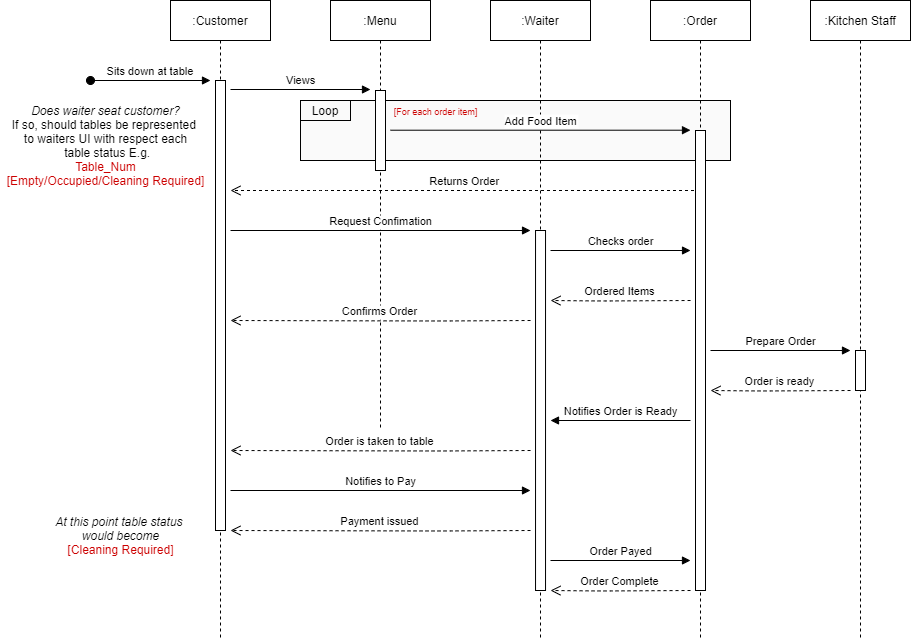

The diagram above was exported from draw.io. Its source (the exported page's mxGraphModel, read from the mxfile embedded in the PNG):
<mxGraphModel dx="2523" dy="829" grid="1" gridSize="10" guides="1" tooltips="1" connect="1" arrows="1" fold="1" page="1" pageScale="1" pageWidth="850" pageHeight="1100" math="0" shadow="0">
  <root>
    <mxCell id="0" />
    <mxCell id="1" parent="0" />
    <mxCell id="2" value="" style="rounded=0;whiteSpace=wrap;html=1;fillColor=#FAFAFA;" vertex="1" parent="1">
      <mxGeometry x="290" y="500" width="430" height="60" as="geometry" />
    </mxCell>
    <mxCell id="3" value=":Customer" style="shape=umlLifeline;perimeter=lifelinePerimeter;container=1;collapsible=0;recursiveResize=0;rounded=0;shadow=0;strokeWidth=1;" vertex="1" parent="1">
      <mxGeometry x="160" y="400" width="100" height="640" as="geometry" />
    </mxCell>
    <mxCell id="4" value="" style="points=[];perimeter=orthogonalPerimeter;rounded=0;shadow=0;strokeWidth=1;" vertex="1" parent="3">
      <mxGeometry x="45" y="80" width="10" height="450" as="geometry" />
    </mxCell>
    <mxCell id="5" value=":Waiter" style="shape=umlLifeline;perimeter=lifelinePerimeter;container=1;collapsible=0;recursiveResize=0;rounded=0;shadow=0;strokeWidth=1;" vertex="1" parent="1">
      <mxGeometry x="480" y="400" width="100" height="640" as="geometry" />
    </mxCell>
    <mxCell id="6" value="" style="points=[];perimeter=orthogonalPerimeter;rounded=0;shadow=0;strokeWidth=1;" vertex="1" parent="5">
      <mxGeometry x="45.03" y="230" width="10" height="360" as="geometry" />
    </mxCell>
    <mxCell id="7" value=":Kitchen Staff" style="shape=umlLifeline;perimeter=lifelinePerimeter;container=1;collapsible=0;recursiveResize=0;rounded=0;shadow=0;strokeWidth=1;" vertex="1" parent="1">
      <mxGeometry x="800" y="400" width="100" height="640" as="geometry" />
    </mxCell>
    <mxCell id="8" value="" style="points=[];perimeter=orthogonalPerimeter;rounded=0;shadow=0;strokeWidth=1;" vertex="1" parent="7">
      <mxGeometry x="45" y="350" width="10" height="40" as="geometry" />
    </mxCell>
    <mxCell id="9" value="Sits down at table" style="verticalAlign=bottom;startArrow=oval;endArrow=block;startSize=8;shadow=0;strokeWidth=1;" edge="1" parent="1">
      <mxGeometry relative="1" as="geometry">
        <mxPoint x="79.99999999999955" y="479.9999999999998" as="sourcePoint" />
        <mxPoint x="199.99999999999955" y="479.9999999999998" as="targetPoint" />
        <mxPoint as="offset" />
      </mxGeometry>
    </mxCell>
    <mxCell id="10" value=":Menu" style="shape=umlLifeline;perimeter=lifelinePerimeter;container=1;collapsible=0;recursiveResize=0;rounded=0;shadow=0;strokeWidth=1;" vertex="1" parent="1">
      <mxGeometry x="320" y="400" width="100" height="430" as="geometry" />
    </mxCell>
    <mxCell id="11" value="" style="points=[];perimeter=orthogonalPerimeter;rounded=0;shadow=0;strokeWidth=1;" vertex="1" parent="10">
      <mxGeometry x="45" y="90" width="10" height="80" as="geometry" />
    </mxCell>
    <mxCell id="12" value="&lt;span&gt;&lt;i&gt;Does waiter seat customer?&lt;/i&gt;&lt;br&gt;If so, should tables be represented &lt;br&gt;to waiters UI with respect each&lt;br&gt;&amp;nbsp;table status E.g.&lt;br&gt;&lt;font color=&quot;#cc0000&quot;&gt;Table_Num&lt;br&gt;[Empty/Occupied/Cleaning Required]&lt;/font&gt;&lt;br&gt;&lt;/span&gt;" style="text;html=1;align=center;verticalAlign=middle;resizable=0;points=[];autosize=1;" vertex="1" parent="1">
      <mxGeometry x="-10" y="500" width="210" height="90" as="geometry" />
    </mxCell>
    <mxCell id="13" value="Views" style="verticalAlign=bottom;endArrow=block;shadow=0;strokeWidth=1;" edge="1" parent="1">
      <mxGeometry relative="1" as="geometry">
        <mxPoint x="219.99999999999955" y="489" as="sourcePoint" />
        <mxPoint x="359.99999999999955" y="489" as="targetPoint" />
      </mxGeometry>
    </mxCell>
    <mxCell id="14" value="Returns Order" style="verticalAlign=bottom;endArrow=open;dashed=1;endSize=8;shadow=0;strokeWidth=1;" edge="1" source="17" parent="1">
      <mxGeometry relative="1" as="geometry">
        <mxPoint x="219.99999999999955" y="589.9999999999998" as="targetPoint" />
        <mxPoint x="670" y="590" as="sourcePoint" />
        <Array as="points">
          <mxPoint x="310" y="590" />
          <mxPoint x="275" y="590" />
        </Array>
      </mxGeometry>
    </mxCell>
    <mxCell id="15" value="Request Confimation" style="verticalAlign=bottom;endArrow=block;shadow=0;strokeWidth=1;" edge="1" parent="1">
      <mxGeometry relative="1" as="geometry">
        <mxPoint x="220.0300000000002" y="629.9999999999998" as="sourcePoint" />
        <mxPoint x="520.0300000000002" y="629.9999999999998" as="targetPoint" />
      </mxGeometry>
    </mxCell>
    <mxCell id="16" value="Confirms Order" style="verticalAlign=bottom;endArrow=open;dashed=1;endSize=8;exitX=0.005;exitY=0.988;shadow=0;strokeWidth=1;exitDx=0;exitDy=0;exitPerimeter=0;" edge="1" parent="1">
      <mxGeometry relative="1" as="geometry">
        <mxPoint x="219.99999999999955" y="719.9999999999998" as="targetPoint" />
        <mxPoint x="520.0500000000002" y="719.9999999999998" as="sourcePoint" />
        <Array as="points">
          <mxPoint x="430" y="720.48" />
        </Array>
      </mxGeometry>
    </mxCell>
    <mxCell id="17" value=":Order" style="shape=umlLifeline;perimeter=lifelinePerimeter;container=1;collapsible=0;recursiveResize=0;rounded=0;shadow=0;strokeWidth=1;" vertex="1" parent="1">
      <mxGeometry x="640" y="400" width="100" height="640" as="geometry" />
    </mxCell>
    <mxCell id="18" value="" style="points=[];perimeter=orthogonalPerimeter;rounded=0;shadow=0;strokeWidth=1;" vertex="1" parent="17">
      <mxGeometry x="45" y="130" width="10" height="460" as="geometry" />
    </mxCell>
    <mxCell id="19" value="Checks order" style="verticalAlign=bottom;endArrow=block;shadow=0;strokeWidth=1;" edge="1" parent="1">
      <mxGeometry relative="1" as="geometry">
        <mxPoint x="540.0300000000002" y="649.9999999999998" as="sourcePoint" />
        <mxPoint x="680.0300000000002" y="649.9999999999998" as="targetPoint" />
      </mxGeometry>
    </mxCell>
    <mxCell id="20" value="Add Food Item" style="verticalAlign=bottom;endArrow=block;shadow=0;strokeWidth=1;" edge="1" parent="1">
      <mxGeometry relative="1" as="geometry">
        <mxPoint x="379.99999999999955" y="529.7099999999998" as="sourcePoint" />
        <mxPoint x="679.9999999999995" y="529.7099999999998" as="targetPoint" />
      </mxGeometry>
    </mxCell>
    <mxCell id="21" value="&lt;font style=&quot;font-size: 9px&quot; color=&quot;#cc0000&quot;&gt;[For each order item]&lt;/font&gt;" style="text;html=1;align=center;verticalAlign=middle;resizable=0;points=[];autosize=1;" vertex="1" parent="1">
      <mxGeometry x="375" y="500" width="100" height="20" as="geometry" />
    </mxCell>
    <mxCell id="22" value="Loop" style="rounded=0;whiteSpace=wrap;html=1;fillColor=#FAFAFA;" vertex="1" parent="1">
      <mxGeometry x="290" y="500" width="50" height="20" as="geometry" />
    </mxCell>
    <mxCell id="23" value="Ordered Items" style="verticalAlign=bottom;endArrow=open;dashed=1;endSize=8;exitX=0.005;exitY=0.988;shadow=0;strokeWidth=1;exitDx=0;exitDy=0;exitPerimeter=0;" edge="1" parent="1">
      <mxGeometry x="0.0001" relative="1" as="geometry">
        <mxPoint x="540.0300000000002" y="699.9999999999998" as="targetPoint" />
        <mxPoint x="680.0500000000002" y="699.9999999999998" as="sourcePoint" />
        <Array as="points">
          <mxPoint x="590" y="700.48" />
        </Array>
        <mxPoint as="offset" />
      </mxGeometry>
    </mxCell>
    <mxCell id="24" value="Prepare Order" style="verticalAlign=bottom;endArrow=block;shadow=0;strokeWidth=1;" edge="1" parent="1">
      <mxGeometry relative="1" as="geometry">
        <mxPoint x="699.9999999999995" y="749.9999999999998" as="sourcePoint" />
        <mxPoint x="839.9999999999995" y="749.9999999999998" as="targetPoint" />
      </mxGeometry>
    </mxCell>
    <mxCell id="25" value="Order is ready" style="verticalAlign=bottom;endArrow=open;dashed=1;endSize=8;exitX=0.005;exitY=0.988;shadow=0;strokeWidth=1;exitDx=0;exitDy=0;exitPerimeter=0;" edge="1" parent="1">
      <mxGeometry x="0.0005" relative="1" as="geometry">
        <mxPoint x="699.9999999999995" y="789.9999999999998" as="targetPoint" />
        <mxPoint x="840.0200000000004" y="789.9999999999998" as="sourcePoint" />
        <Array as="points">
          <mxPoint x="749.97" y="790.48" />
        </Array>
        <mxPoint as="offset" />
      </mxGeometry>
    </mxCell>
    <mxCell id="26" value="Notifies Order is Ready" style="verticalAlign=bottom;endArrow=block;shadow=0;strokeWidth=1;" edge="1" parent="1">
      <mxGeometry x="-0.0004" relative="1" as="geometry">
        <mxPoint x="679.9999999999995" y="819.9999999999998" as="sourcePoint" />
        <mxPoint x="539.9999999999995" y="819.9999999999998" as="targetPoint" />
        <mxPoint as="offset" />
      </mxGeometry>
    </mxCell>
    <mxCell id="27" value="Order is taken to table" style="verticalAlign=bottom;endArrow=open;dashed=1;endSize=8;exitX=0.005;exitY=0.988;shadow=0;strokeWidth=1;exitDx=0;exitDy=0;exitPerimeter=0;" edge="1" parent="1">
      <mxGeometry relative="1" as="geometry">
        <mxPoint x="219.99999999999955" y="849.9999999999998" as="targetPoint" />
        <mxPoint x="520.0500000000002" y="849.9999999999998" as="sourcePoint" />
        <Array as="points">
          <mxPoint x="430" y="850.48" />
        </Array>
      </mxGeometry>
    </mxCell>
    <mxCell id="28" value="Notifies to Pay" style="verticalAlign=bottom;endArrow=block;shadow=0;strokeWidth=1;" edge="1" parent="1">
      <mxGeometry relative="1" as="geometry">
        <mxPoint x="219.99999999999955" y="889.9999999999998" as="sourcePoint" />
        <mxPoint x="519.9999999999995" y="889.9999999999998" as="targetPoint" />
      </mxGeometry>
    </mxCell>
    <mxCell id="29" value="Payment issued" style="verticalAlign=bottom;endArrow=open;dashed=1;endSize=8;exitX=0.005;exitY=0.988;shadow=0;strokeWidth=1;exitDx=0;exitDy=0;exitPerimeter=0;" edge="1" parent="1">
      <mxGeometry relative="1" as="geometry">
        <mxPoint x="219.97000000000025" y="929.9999999999998" as="targetPoint" />
        <mxPoint x="520.0200000000004" y="929.9999999999998" as="sourcePoint" />
        <Array as="points">
          <mxPoint x="429.97" y="930.48" />
        </Array>
      </mxGeometry>
    </mxCell>
    <mxCell id="30" value="&lt;span&gt;&lt;i&gt;At this point table status &lt;br&gt;would become&lt;br&gt;&lt;/i&gt;&lt;font color=&quot;#cc0000&quot;&gt;[Cleaning Required]&lt;/font&gt;&lt;br&gt;&lt;/span&gt;" style="text;html=1;align=center;verticalAlign=middle;resizable=0;points=[];autosize=1;" vertex="1" parent="1">
      <mxGeometry x="40" y="910" width="140" height="50" as="geometry" />
    </mxCell>
    <mxCell id="31" value="Order Payed" style="verticalAlign=bottom;endArrow=block;shadow=0;strokeWidth=1;" edge="1" parent="1">
      <mxGeometry relative="1" as="geometry">
        <mxPoint x="539.9999999999995" y="959.9999999999998" as="sourcePoint" />
        <mxPoint x="679.9999999999995" y="959.9999999999998" as="targetPoint" />
      </mxGeometry>
    </mxCell>
    <mxCell id="32" value="Order Complete" style="verticalAlign=bottom;endArrow=open;dashed=1;endSize=8;exitX=0.005;exitY=0.988;shadow=0;strokeWidth=1;exitDx=0;exitDy=0;exitPerimeter=0;" edge="1" parent="1">
      <mxGeometry x="0.0005" relative="1" as="geometry">
        <mxPoint x="539.9999999999995" y="990" as="targetPoint" />
        <mxPoint x="680.0200000000004" y="990" as="sourcePoint" />
        <Array as="points">
          <mxPoint x="589.97" y="990.48" />
        </Array>
        <mxPoint as="offset" />
      </mxGeometry>
    </mxCell>
  </root>
</mxGraphModel>